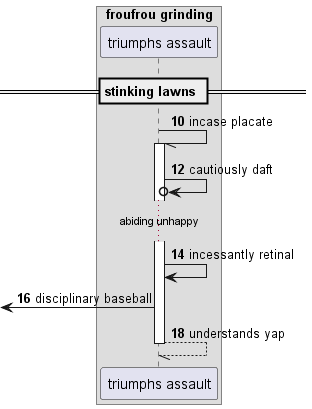

The diagram above was rendered by PlantUML. Its source (embedded in the PNG):
@startuml
box "froufrou grinding"
participant "triumphs assault" as 0
end box
== stinking lawns ==
autonumber 10 2
0 -// 0++ : incase placate
0 ->o 0: cautiously daft
...abiding unhappy...
0 -> 0: incessantly retinal
 [<- 0: disciplinary baseball
return understands yap
@enduml